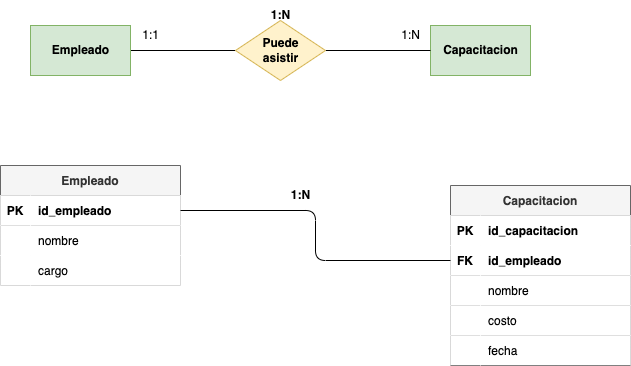

The diagram above was exported from draw.io. Its source (the exported page's mxGraphModel, read from the mxfile embedded in the PNG):
<mxGraphModel dx="1157" dy="770" grid="1" gridSize="10" guides="1" tooltips="1" connect="1" arrows="1" fold="1" page="1" pageScale="1" pageWidth="827" pageHeight="1169" math="0" shadow="0">
  <root>
    <mxCell id="0" />
    <mxCell id="1" parent="0" />
    <mxCell id="2" value="Empleado" style="shape=table;startSize=30;container=1;collapsible=1;childLayout=tableLayout;fixedRows=1;rowLines=0;fontStyle=1;align=center;resizeLast=1;fillColor=#f5f5f5;strokeColor=#666666;fontColor=#333333;" vertex="1" parent="1">
      <mxGeometry x="70" y="250" width="180" height="120" as="geometry" />
    </mxCell>
    <mxCell id="3" value="" style="shape=tableRow;horizontal=0;startSize=0;swimlaneHead=0;swimlaneBody=0;fillColor=#FFFFFF;collapsible=0;dropTarget=0;points=[[0,0.5],[1,0.5]];portConstraint=eastwest;top=0;left=0;right=0;bottom=1;fontColor=#000000;" vertex="1" parent="2">
      <mxGeometry y="30" width="180" height="30" as="geometry" />
    </mxCell>
    <mxCell id="4" value="PK" style="shape=partialRectangle;connectable=0;fillColor=#FFFFFF;top=0;left=0;bottom=0;right=0;fontStyle=1;overflow=hidden;fontColor=#000000;" vertex="1" parent="3">
      <mxGeometry width="30" height="30" as="geometry">
        <mxRectangle width="30" height="30" as="alternateBounds" />
      </mxGeometry>
    </mxCell>
    <mxCell id="5" value="id_empleado" style="shape=partialRectangle;connectable=0;fillColor=#FFFFFF;top=0;left=0;bottom=0;right=0;align=left;spacingLeft=6;fontStyle=1;overflow=hidden;fontColor=#000000;" vertex="1" parent="3">
      <mxGeometry x="30" width="150" height="30" as="geometry">
        <mxRectangle width="150" height="30" as="alternateBounds" />
      </mxGeometry>
    </mxCell>
    <mxCell id="6" value="" style="shape=tableRow;horizontal=0;startSize=0;swimlaneHead=0;swimlaneBody=0;fillColor=#FFFFFF;collapsible=0;dropTarget=0;points=[[0,0.5],[1,0.5]];portConstraint=eastwest;top=0;left=0;right=0;bottom=0;fontColor=#000000;" vertex="1" parent="2">
      <mxGeometry y="60" width="180" height="30" as="geometry" />
    </mxCell>
    <mxCell id="7" value="" style="shape=partialRectangle;connectable=0;fillColor=#FFFFFF;top=0;left=0;bottom=0;right=0;editable=1;overflow=hidden;fontColor=#000000;" vertex="1" parent="6">
      <mxGeometry width="30" height="30" as="geometry">
        <mxRectangle width="30" height="30" as="alternateBounds" />
      </mxGeometry>
    </mxCell>
    <mxCell id="8" value="nombre" style="shape=partialRectangle;connectable=0;fillColor=#FFFFFF;top=0;left=0;bottom=0;right=0;align=left;spacingLeft=6;overflow=hidden;fontColor=#000000;" vertex="1" parent="6">
      <mxGeometry x="30" width="150" height="30" as="geometry">
        <mxRectangle width="150" height="30" as="alternateBounds" />
      </mxGeometry>
    </mxCell>
    <mxCell id="9" value="" style="shape=tableRow;horizontal=0;startSize=0;swimlaneHead=0;swimlaneBody=0;fillColor=#FFFFFF;collapsible=0;dropTarget=0;points=[[0,0.5],[1,0.5]];portConstraint=eastwest;top=0;left=0;right=0;bottom=0;fontColor=#000000;" vertex="1" parent="2">
      <mxGeometry y="90" width="180" height="30" as="geometry" />
    </mxCell>
    <mxCell id="10" value="" style="shape=partialRectangle;connectable=0;fillColor=#FFFFFF;top=0;left=0;bottom=0;right=0;editable=1;overflow=hidden;fontColor=#000000;" vertex="1" parent="9">
      <mxGeometry width="30" height="30" as="geometry">
        <mxRectangle width="30" height="30" as="alternateBounds" />
      </mxGeometry>
    </mxCell>
    <mxCell id="11" value="cargo" style="shape=partialRectangle;connectable=0;fillColor=#FFFFFF;top=0;left=0;bottom=0;right=0;align=left;spacingLeft=6;overflow=hidden;fontColor=#000000;" vertex="1" parent="9">
      <mxGeometry x="30" width="150" height="30" as="geometry">
        <mxRectangle width="150" height="30" as="alternateBounds" />
      </mxGeometry>
    </mxCell>
    <mxCell id="15" value="Capacitacion" style="shape=table;startSize=30;container=1;collapsible=1;childLayout=tableLayout;fixedRows=1;rowLines=0;fontStyle=1;align=center;resizeLast=1;fillColor=#f5f5f5;strokeColor=#666666;fontColor=#333333;" vertex="1" parent="1">
      <mxGeometry x="520" y="270" width="180" height="180" as="geometry" />
    </mxCell>
    <mxCell id="16" value="" style="shape=tableRow;horizontal=0;startSize=0;swimlaneHead=0;swimlaneBody=0;fillColor=#FFFFFF;collapsible=0;dropTarget=0;points=[[0,0.5],[1,0.5]];portConstraint=eastwest;top=0;left=0;right=0;bottom=0;fontColor=#000000;" vertex="1" parent="15">
      <mxGeometry y="30" width="180" height="30" as="geometry" />
    </mxCell>
    <mxCell id="17" value="PK" style="shape=partialRectangle;connectable=0;fillColor=#FFFFFF;top=0;left=0;bottom=0;right=0;editable=1;overflow=hidden;fontColor=#000000;fontStyle=1" vertex="1" parent="16">
      <mxGeometry width="30" height="30" as="geometry">
        <mxRectangle width="30" height="30" as="alternateBounds" />
      </mxGeometry>
    </mxCell>
    <mxCell id="18" value="id_capacitacion" style="shape=partialRectangle;connectable=0;fillColor=#FFFFFF;top=0;left=0;bottom=0;right=0;align=left;spacingLeft=6;overflow=hidden;fontColor=#000000;fontStyle=1" vertex="1" parent="16">
      <mxGeometry x="30" width="150" height="30" as="geometry">
        <mxRectangle width="150" height="30" as="alternateBounds" />
      </mxGeometry>
    </mxCell>
    <mxCell id="19" value="" style="shape=tableRow;horizontal=0;startSize=0;swimlaneHead=0;swimlaneBody=0;fillColor=#FFFFFF;collapsible=0;dropTarget=0;points=[[0,0.5],[1,0.5]];portConstraint=eastwest;top=0;left=0;right=0;bottom=1;fontColor=#000000;" vertex="1" parent="15">
      <mxGeometry y="60" width="180" height="30" as="geometry" />
    </mxCell>
    <mxCell id="20" value="FK" style="shape=partialRectangle;connectable=0;fillColor=#FFFFFF;top=0;left=0;bottom=0;right=0;fontStyle=1;overflow=hidden;fontColor=#000000;" vertex="1" parent="19">
      <mxGeometry width="30" height="30" as="geometry">
        <mxRectangle width="30" height="30" as="alternateBounds" />
      </mxGeometry>
    </mxCell>
    <mxCell id="21" value="id_empleado" style="shape=partialRectangle;connectable=0;fillColor=#FFFFFF;top=0;left=0;bottom=0;right=0;align=left;spacingLeft=6;fontStyle=1;overflow=hidden;fontColor=#000000;" vertex="1" parent="19">
      <mxGeometry x="30" width="150" height="30" as="geometry">
        <mxRectangle width="150" height="30" as="alternateBounds" />
      </mxGeometry>
    </mxCell>
    <mxCell id="22" value="" style="shape=tableRow;horizontal=0;startSize=0;swimlaneHead=0;swimlaneBody=0;fillColor=#FFFFFF;collapsible=0;dropTarget=0;points=[[0,0.5],[1,0.5]];portConstraint=eastwest;top=0;left=0;right=0;bottom=1;fontColor=#000000;" vertex="1" parent="15">
      <mxGeometry y="90" width="180" height="30" as="geometry" />
    </mxCell>
    <mxCell id="23" value="" style="shape=partialRectangle;connectable=0;fillColor=#FFFFFF;top=0;left=0;bottom=0;right=0;fontStyle=1;overflow=hidden;fontColor=#000000;" vertex="1" parent="22">
      <mxGeometry width="30" height="30" as="geometry">
        <mxRectangle width="30" height="30" as="alternateBounds" />
      </mxGeometry>
    </mxCell>
    <mxCell id="24" value="nombre" style="shape=partialRectangle;connectable=0;fillColor=#FFFFFF;top=0;left=0;bottom=0;right=0;align=left;spacingLeft=6;fontStyle=0;overflow=hidden;fontColor=#000000;" vertex="1" parent="22">
      <mxGeometry x="30" width="150" height="30" as="geometry">
        <mxRectangle width="150" height="30" as="alternateBounds" />
      </mxGeometry>
    </mxCell>
    <mxCell id="25" value="" style="shape=tableRow;horizontal=0;startSize=0;swimlaneHead=0;swimlaneBody=0;fillColor=#FFFFFF;collapsible=0;dropTarget=0;points=[[0,0.5],[1,0.5]];portConstraint=eastwest;top=0;left=0;right=0;bottom=1;fontColor=#000000;" vertex="1" parent="15">
      <mxGeometry y="120" width="180" height="30" as="geometry" />
    </mxCell>
    <mxCell id="26" value="" style="shape=partialRectangle;connectable=0;fillColor=#FFFFFF;top=0;left=0;bottom=0;right=0;fontStyle=1;overflow=hidden;fontColor=#000000;" vertex="1" parent="25">
      <mxGeometry width="30" height="30" as="geometry">
        <mxRectangle width="30" height="30" as="alternateBounds" />
      </mxGeometry>
    </mxCell>
    <mxCell id="27" value="costo" style="shape=partialRectangle;connectable=0;fillColor=#FFFFFF;top=0;left=0;bottom=0;right=0;align=left;spacingLeft=6;fontStyle=0;overflow=hidden;fontColor=#000000;" vertex="1" parent="25">
      <mxGeometry x="30" width="150" height="30" as="geometry">
        <mxRectangle width="150" height="30" as="alternateBounds" />
      </mxGeometry>
    </mxCell>
    <mxCell id="38" value="" style="shape=tableRow;horizontal=0;startSize=0;swimlaneHead=0;swimlaneBody=0;fillColor=#FFFFFF;collapsible=0;dropTarget=0;points=[[0,0.5],[1,0.5]];portConstraint=eastwest;top=0;left=0;right=0;bottom=1;fontColor=#000000;" vertex="1" parent="15">
      <mxGeometry y="150" width="180" height="30" as="geometry" />
    </mxCell>
    <mxCell id="39" value="" style="shape=partialRectangle;connectable=0;fillColor=#FFFFFF;top=0;left=0;bottom=0;right=0;fontStyle=1;overflow=hidden;fontColor=#000000;" vertex="1" parent="38">
      <mxGeometry width="30" height="30" as="geometry">
        <mxRectangle width="30" height="30" as="alternateBounds" />
      </mxGeometry>
    </mxCell>
    <mxCell id="40" value="fecha" style="shape=partialRectangle;connectable=0;fillColor=#FFFFFF;top=0;left=0;bottom=0;right=0;align=left;spacingLeft=6;fontStyle=0;overflow=hidden;fontColor=#000000;" vertex="1" parent="38">
      <mxGeometry x="30" width="150" height="30" as="geometry">
        <mxRectangle width="150" height="30" as="alternateBounds" />
      </mxGeometry>
    </mxCell>
    <mxCell id="28" style="edgeStyle=orthogonalEdgeStyle;html=1;exitX=1;exitY=0.5;exitDx=0;exitDy=0;entryX=0;entryY=0.5;entryDx=0;entryDy=0;endArrow=none;endFill=0;" edge="1" parent="1" source="3" target="19">
      <mxGeometry relative="1" as="geometry" />
    </mxCell>
    <mxCell id="29" value="1:N" style="text;html=1;align=center;verticalAlign=middle;resizable=0;points=[];autosize=1;strokeColor=none;fillColor=none;fontStyle=1" vertex="1" parent="1">
      <mxGeometry x="350" y="265" width="40" height="30" as="geometry" />
    </mxCell>
    <mxCell id="30" style="edgeStyle=none;html=1;exitX=1;exitY=0.5;exitDx=0;exitDy=0;entryX=0;entryY=0.5;entryDx=0;entryDy=0;endArrow=none;endFill=0;" edge="1" parent="1" source="31" target="34">
      <mxGeometry relative="1" as="geometry" />
    </mxCell>
    <mxCell id="31" value="&lt;font color=&quot;#000000&quot;&gt;&lt;b&gt;Empleado&lt;/b&gt;&lt;/font&gt;" style="html=1;dashed=0;whitespace=wrap;fillColor=#d5e8d4;strokeColor=#82b366;" vertex="1" parent="1">
      <mxGeometry x="100" y="110" width="100" height="50" as="geometry" />
    </mxCell>
    <mxCell id="32" value="&lt;b&gt;&lt;font color=&quot;#000000&quot;&gt;Capacitacion&lt;/font&gt;&lt;/b&gt;" style="html=1;dashed=0;whitespace=wrap;fillColor=#d5e8d4;strokeColor=#82b366;" vertex="1" parent="1">
      <mxGeometry x="500" y="110" width="100" height="50" as="geometry" />
    </mxCell>
    <mxCell id="33" style="edgeStyle=none;html=1;exitX=1;exitY=0.5;exitDx=0;exitDy=0;entryX=0;entryY=0.5;entryDx=0;entryDy=0;endArrow=none;endFill=0;" edge="1" parent="1" source="34" target="32">
      <mxGeometry relative="1" as="geometry" />
    </mxCell>
    <mxCell id="34" value="&lt;font color=&quot;#000000&quot;&gt;&lt;b&gt;Puede&lt;br&gt;asistir&lt;br&gt;&lt;/b&gt;&lt;/font&gt;" style="shape=rhombus;html=1;dashed=0;whitespace=wrap;perimeter=rhombusPerimeter;fillColor=#fff2cc;strokeColor=#d6b656;" vertex="1" parent="1">
      <mxGeometry x="305" y="105" width="90" height="60" as="geometry" />
    </mxCell>
    <mxCell id="35" value="&lt;b&gt;1:N&lt;/b&gt;" style="text;html=1;align=center;verticalAlign=middle;resizable=0;points=[];autosize=1;strokeColor=none;fillColor=none;" vertex="1" parent="1">
      <mxGeometry x="330" y="85" width="40" height="30" as="geometry" />
    </mxCell>
    <mxCell id="36" value="1:1" style="text;html=1;align=center;verticalAlign=middle;resizable=0;points=[];autosize=1;strokeColor=none;fillColor=none;" vertex="1" parent="1">
      <mxGeometry x="200" y="105" width="40" height="30" as="geometry" />
    </mxCell>
    <mxCell id="37" value="1:N" style="text;html=1;align=center;verticalAlign=middle;resizable=0;points=[];autosize=1;strokeColor=none;fillColor=none;" vertex="1" parent="1">
      <mxGeometry x="460" y="105" width="40" height="30" as="geometry" />
    </mxCell>
  </root>
</mxGraphModel>